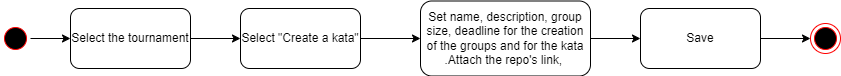

The diagram above was exported from draw.io. Its source (the exported page's mxGraphModel, read from the mxfile embedded in the PNG):
<mxGraphModel dx="794" dy="456" grid="1" gridSize="10" guides="1" tooltips="1" connect="1" arrows="1" fold="1" page="1" pageScale="1" pageWidth="827" pageHeight="1169" math="0" shadow="0">
  <root>
    <mxCell id="0" />
    <mxCell id="1" parent="0" />
    <mxCell id="6_pc6uImf6lwM4KVFr8t-10" value="" style="edgeStyle=orthogonalEdgeStyle;rounded=0;orthogonalLoop=1;jettySize=auto;html=1;" edge="1" parent="1" source="6_pc6uImf6lwM4KVFr8t-1" target="6_pc6uImf6lwM4KVFr8t-5">
      <mxGeometry relative="1" as="geometry" />
    </mxCell>
    <mxCell id="6_pc6uImf6lwM4KVFr8t-1" value="" style="ellipse;html=1;shape=startState;fillColor=#000000;strokeColor=#ff0000;" vertex="1" parent="1">
      <mxGeometry x="40" y="70" width="30" height="30" as="geometry" />
    </mxCell>
    <mxCell id="6_pc6uImf6lwM4KVFr8t-3" value="" style="ellipse;html=1;shape=endState;fillColor=#000000;strokeColor=#ff0000;" vertex="1" parent="1">
      <mxGeometry x="850" y="70" width="30" height="30" as="geometry" />
    </mxCell>
    <mxCell id="6_pc6uImf6lwM4KVFr8t-11" value="" style="edgeStyle=orthogonalEdgeStyle;rounded=0;orthogonalLoop=1;jettySize=auto;html=1;" edge="1" parent="1" source="6_pc6uImf6lwM4KVFr8t-5" target="6_pc6uImf6lwM4KVFr8t-6">
      <mxGeometry relative="1" as="geometry" />
    </mxCell>
    <mxCell id="6_pc6uImf6lwM4KVFr8t-5" value="Select the tournament" style="rounded=1;whiteSpace=wrap;html=1;" vertex="1" parent="1">
      <mxGeometry x="110" y="55" width="120" height="60" as="geometry" />
    </mxCell>
    <mxCell id="6_pc6uImf6lwM4KVFr8t-12" value="" style="edgeStyle=orthogonalEdgeStyle;rounded=0;orthogonalLoop=1;jettySize=auto;html=1;" edge="1" parent="1" source="6_pc6uImf6lwM4KVFr8t-6" target="6_pc6uImf6lwM4KVFr8t-8">
      <mxGeometry relative="1" as="geometry" />
    </mxCell>
    <mxCell id="6_pc6uImf6lwM4KVFr8t-6" value="Select &quot;Create a kata&quot;" style="rounded=1;whiteSpace=wrap;html=1;" vertex="1" parent="1">
      <mxGeometry x="280" y="55" width="120" height="60" as="geometry" />
    </mxCell>
    <mxCell id="6_pc6uImf6lwM4KVFr8t-13" value="" style="edgeStyle=orthogonalEdgeStyle;rounded=0;orthogonalLoop=1;jettySize=auto;html=1;" edge="1" parent="1" source="6_pc6uImf6lwM4KVFr8t-8" target="6_pc6uImf6lwM4KVFr8t-9">
      <mxGeometry relative="1" as="geometry" />
    </mxCell>
    <mxCell id="6_pc6uImf6lwM4KVFr8t-8" value="Set name, description, group size, deadline for the creation of the groups and for the kata&lt;br&gt;.Attach the repo's link,&amp;nbsp;" style="rounded=1;whiteSpace=wrap;html=1;" vertex="1" parent="1">
      <mxGeometry x="460" y="47.5" width="170" height="75" as="geometry" />
    </mxCell>
    <mxCell id="6_pc6uImf6lwM4KVFr8t-14" value="" style="edgeStyle=orthogonalEdgeStyle;rounded=0;orthogonalLoop=1;jettySize=auto;html=1;" edge="1" parent="1" source="6_pc6uImf6lwM4KVFr8t-9" target="6_pc6uImf6lwM4KVFr8t-3">
      <mxGeometry relative="1" as="geometry" />
    </mxCell>
    <mxCell id="6_pc6uImf6lwM4KVFr8t-9" value="Save" style="rounded=1;whiteSpace=wrap;html=1;" vertex="1" parent="1">
      <mxGeometry x="680" y="55" width="120" height="60" as="geometry" />
    </mxCell>
  </root>
</mxGraphModel>